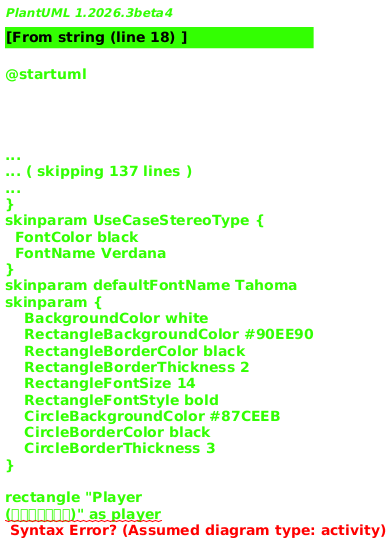

The diagram above was rendered by PlantUML. Its source (embedded in the PNG):
@startuml
!theme plain
skinparam defaultFontName Tahoma
skinparam {
    BackgroundColor white
    RectangleBackgroundColor #90EE90
    RectangleBorderColor black
    RectangleBorderThickness 2
    RectangleFontSize 14
    RectangleFontStyle bold
    CircleBackgroundColor #87CEEB
    CircleBorderColor black
    CircleBorderThickness 3
}

' External Entities - positioned around the system
rectangle "Player
(ผู้เล่น)" as player
rectangle "Google Gemini
(ระบบ AI คำใบ้)" as gemini
rectangle "Firebase
(ระบบฐานข้อมูล)" as firebase
rectangle "Firebase Auth
(ระบบยืนยันตัวตน)" as auth

' Central System as Circle
circle "Word Guessing Game\n(ระบบเกมทายคำศัพท์)" as system

' Data Flows to/from Player
player --> system : Registration/Login Data
Game Settings
Answers & Hint Requests
system --> player : Game Interface
Feedback & Hints
Scores & Leaderboard

' Data Flows to/from Gemini
system --> gemini : Question Context
(Category, Question, Answer)
gemini --> system : Generated Hint
(Thai Text 1-2 sentences)

' Data Flows to/from Firebase Database
system --> firebase : User Scores
Game Statistics
firebase --> system : Questions (150 items)
User Profiles
Leaderboard Data

' Data Flows to/from Firebase Auth
system --> auth : Login Credentials
auth --> system : Auth Token
User ID
@enduml